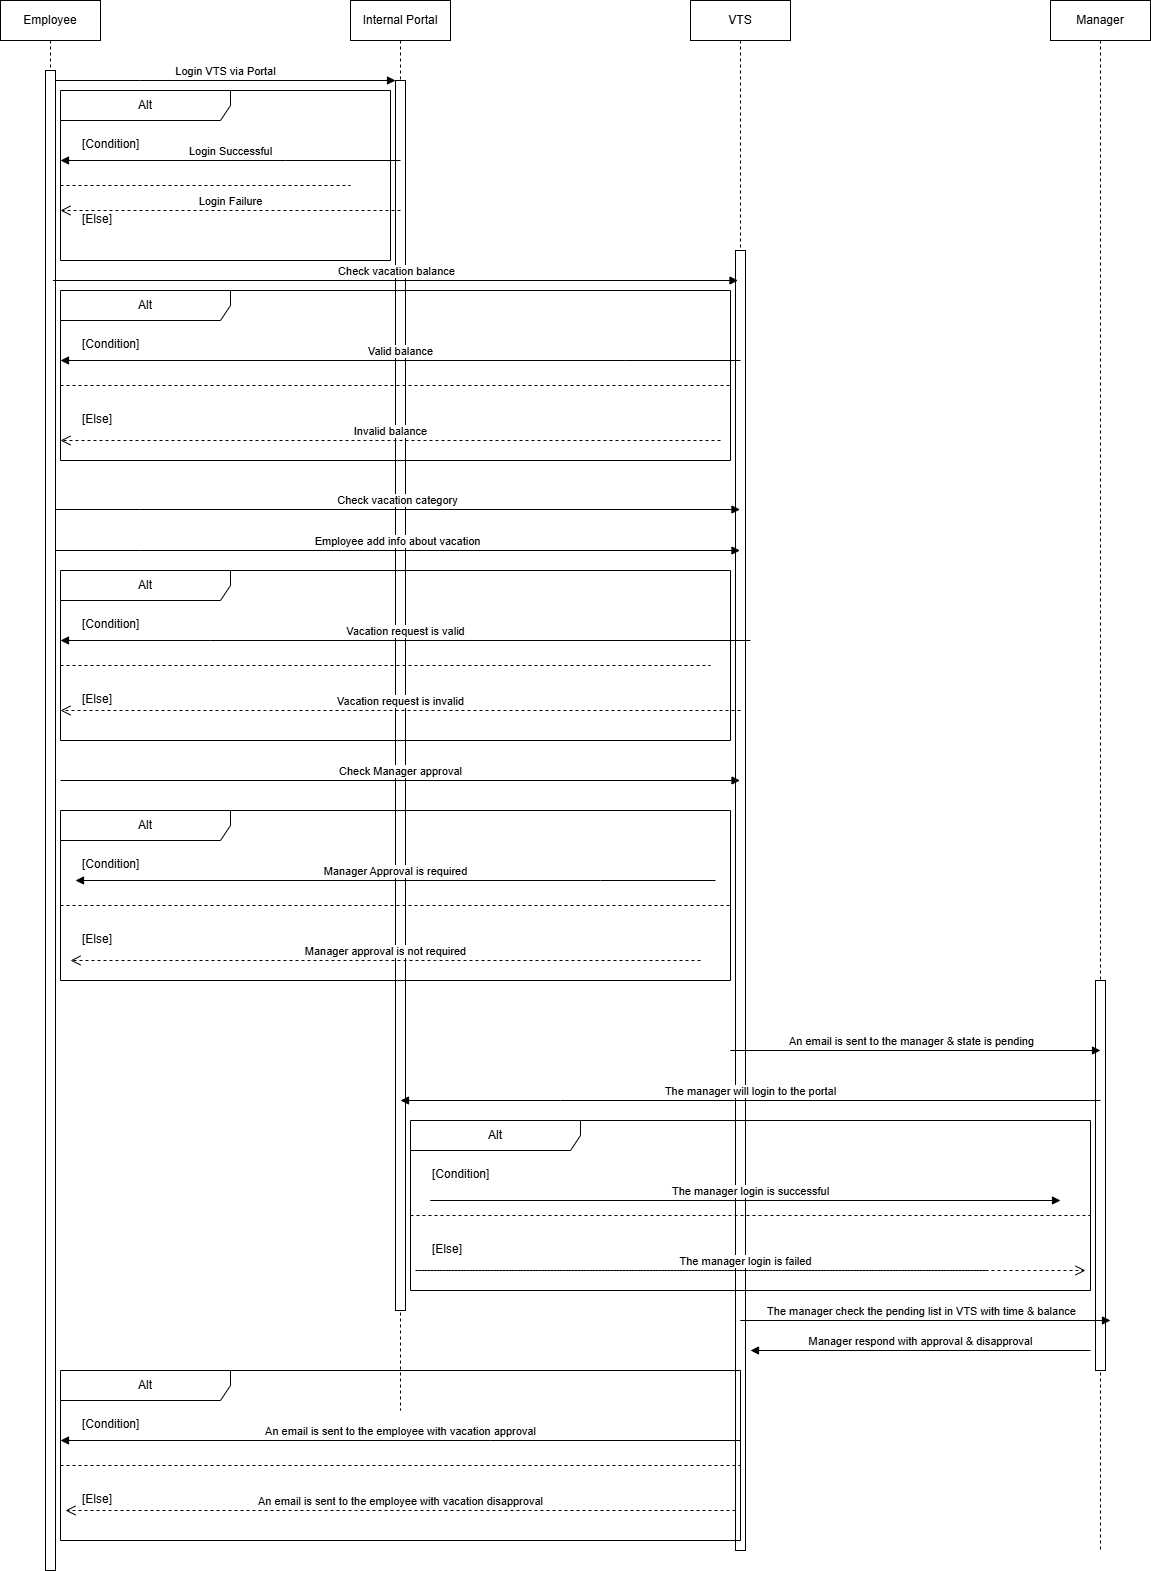

The diagram above was exported from draw.io. Its source (the exported page's mxGraphModel, read from the mxfile embedded in the PNG):
<mxGraphModel dx="1426" dy="743" grid="1" gridSize="10" guides="1" tooltips="1" connect="1" arrows="1" fold="1" page="1" pageScale="1" pageWidth="850" pageHeight="1100" math="0" shadow="0">
  <root>
    <mxCell id="0" />
    <mxCell id="1" parent="0" />
    <mxCell id="aM9ryv3xv72pqoxQDRHE-1" value="Employee" style="shape=umlLifeline;perimeter=lifelinePerimeter;whiteSpace=wrap;html=1;container=0;dropTarget=0;collapsible=0;recursiveResize=0;outlineConnect=0;portConstraint=eastwest;newEdgeStyle={&quot;edgeStyle&quot;:&quot;elbowEdgeStyle&quot;,&quot;elbow&quot;:&quot;vertical&quot;,&quot;curved&quot;:0,&quot;rounded&quot;:0};" parent="1" vertex="1">
      <mxGeometry x="40" y="40" width="100" height="1570" as="geometry" />
    </mxCell>
    <mxCell id="aM9ryv3xv72pqoxQDRHE-2" value="" style="html=1;points=[];perimeter=orthogonalPerimeter;outlineConnect=0;targetShapes=umlLifeline;portConstraint=eastwest;newEdgeStyle={&quot;edgeStyle&quot;:&quot;elbowEdgeStyle&quot;,&quot;elbow&quot;:&quot;vertical&quot;,&quot;curved&quot;:0,&quot;rounded&quot;:0};" parent="aM9ryv3xv72pqoxQDRHE-1" vertex="1">
      <mxGeometry x="45" y="70" width="10" height="1500" as="geometry" />
    </mxCell>
    <mxCell id="aM9ryv3xv72pqoxQDRHE-5" value="Internal Portal" style="shape=umlLifeline;perimeter=lifelinePerimeter;whiteSpace=wrap;html=1;container=0;dropTarget=0;collapsible=0;recursiveResize=0;outlineConnect=0;portConstraint=eastwest;newEdgeStyle={&quot;edgeStyle&quot;:&quot;elbowEdgeStyle&quot;,&quot;elbow&quot;:&quot;vertical&quot;,&quot;curved&quot;:0,&quot;rounded&quot;:0};" parent="1" vertex="1">
      <mxGeometry x="390" y="40" width="100" height="1410" as="geometry" />
    </mxCell>
    <mxCell id="aM9ryv3xv72pqoxQDRHE-6" value="" style="html=1;points=[];perimeter=orthogonalPerimeter;outlineConnect=0;targetShapes=umlLifeline;portConstraint=eastwest;newEdgeStyle={&quot;edgeStyle&quot;:&quot;elbowEdgeStyle&quot;,&quot;elbow&quot;:&quot;vertical&quot;,&quot;curved&quot;:0,&quot;rounded&quot;:0};" parent="aM9ryv3xv72pqoxQDRHE-5" vertex="1">
      <mxGeometry x="45" y="80" width="10" height="1230" as="geometry" />
    </mxCell>
    <mxCell id="aM9ryv3xv72pqoxQDRHE-7" value="Login VTS via Portal" style="html=1;verticalAlign=bottom;endArrow=block;edgeStyle=elbowEdgeStyle;elbow=vertical;curved=0;rounded=0;" parent="1" source="aM9ryv3xv72pqoxQDRHE-2" target="aM9ryv3xv72pqoxQDRHE-6" edge="1">
      <mxGeometry relative="1" as="geometry">
        <mxPoint x="195" y="130" as="sourcePoint" />
        <Array as="points">
          <mxPoint x="180" y="120" />
        </Array>
      </mxGeometry>
    </mxCell>
    <mxCell id="xLihwqLdBE0-L836FROR-1" value="VTS" style="shape=umlLifeline;perimeter=lifelinePerimeter;whiteSpace=wrap;html=1;container=0;dropTarget=0;collapsible=0;recursiveResize=0;outlineConnect=0;portConstraint=eastwest;newEdgeStyle={&quot;edgeStyle&quot;:&quot;elbowEdgeStyle&quot;,&quot;elbow&quot;:&quot;vertical&quot;,&quot;curved&quot;:0,&quot;rounded&quot;:0};" vertex="1" parent="1">
      <mxGeometry x="730" y="40" width="100" height="1550" as="geometry" />
    </mxCell>
    <mxCell id="xLihwqLdBE0-L836FROR-2" value="" style="html=1;points=[];perimeter=orthogonalPerimeter;outlineConnect=0;targetShapes=umlLifeline;portConstraint=eastwest;newEdgeStyle={&quot;edgeStyle&quot;:&quot;elbowEdgeStyle&quot;,&quot;elbow&quot;:&quot;vertical&quot;,&quot;curved&quot;:0,&quot;rounded&quot;:0};" vertex="1" parent="xLihwqLdBE0-L836FROR-1">
      <mxGeometry x="45" y="250" width="10" height="1300" as="geometry" />
    </mxCell>
    <mxCell id="xLihwqLdBE0-L836FROR-28" value="Alt" style="shape=umlFrame;whiteSpace=wrap;html=1;pointerEvents=0;recursiveResize=0;container=1;collapsible=0;width=170;" vertex="1" parent="1">
      <mxGeometry x="100" y="130" width="330" height="170" as="geometry" />
    </mxCell>
    <mxCell id="xLihwqLdBE0-L836FROR-29" value="[Condition]" style="text;html=1;" vertex="1" parent="xLihwqLdBE0-L836FROR-28">
      <mxGeometry width="100" height="20" relative="1" as="geometry">
        <mxPoint x="20" y="40" as="offset" />
      </mxGeometry>
    </mxCell>
    <mxCell id="xLihwqLdBE0-L836FROR-30" value="[Else]" style="line;strokeWidth=1;dashed=1;labelPosition=center;verticalLabelPosition=bottom;align=left;verticalAlign=top;spacingLeft=20;spacingTop=15;html=1;whiteSpace=wrap;" vertex="1" parent="xLihwqLdBE0-L836FROR-28">
      <mxGeometry y="90" width="290" height="10" as="geometry" />
    </mxCell>
    <mxCell id="xLihwqLdBE0-L836FROR-37" value="Login Successful" style="html=1;verticalAlign=bottom;endArrow=block;edgeStyle=elbowEdgeStyle;elbow=vertical;curved=0;rounded=0;" edge="1" parent="xLihwqLdBE0-L836FROR-28">
      <mxGeometry relative="1" as="geometry">
        <mxPoint x="340" y="70" as="sourcePoint" />
        <Array as="points">
          <mxPoint x="225" y="70" />
          <mxPoint x="95" y="40" />
        </Array>
        <mxPoint y="70" as="targetPoint" />
      </mxGeometry>
    </mxCell>
    <mxCell id="xLihwqLdBE0-L836FROR-38" value="Login Failure" style="html=1;verticalAlign=bottom;endArrow=open;dashed=1;endSize=8;edgeStyle=elbowEdgeStyle;elbow=vertical;curved=0;rounded=0;" edge="1" parent="xLihwqLdBE0-L836FROR-28">
      <mxGeometry relative="1" as="geometry">
        <mxPoint y="120" as="targetPoint" />
        <Array as="points">
          <mxPoint x="95" y="120" />
        </Array>
        <mxPoint x="340" y="120" as="sourcePoint" />
      </mxGeometry>
    </mxCell>
    <mxCell id="xLihwqLdBE0-L836FROR-39" value="Manager" style="shape=umlLifeline;perimeter=lifelinePerimeter;whiteSpace=wrap;html=1;container=0;dropTarget=0;collapsible=0;recursiveResize=0;outlineConnect=0;portConstraint=eastwest;newEdgeStyle={&quot;edgeStyle&quot;:&quot;elbowEdgeStyle&quot;,&quot;elbow&quot;:&quot;vertical&quot;,&quot;curved&quot;:0,&quot;rounded&quot;:0};" vertex="1" parent="1">
      <mxGeometry x="1090" y="40" width="100" height="1550" as="geometry" />
    </mxCell>
    <mxCell id="xLihwqLdBE0-L836FROR-40" value="" style="html=1;points=[];perimeter=orthogonalPerimeter;outlineConnect=0;targetShapes=umlLifeline;portConstraint=eastwest;newEdgeStyle={&quot;edgeStyle&quot;:&quot;elbowEdgeStyle&quot;,&quot;elbow&quot;:&quot;vertical&quot;,&quot;curved&quot;:0,&quot;rounded&quot;:0};" vertex="1" parent="xLihwqLdBE0-L836FROR-39">
      <mxGeometry x="45" y="980" width="10" height="390" as="geometry" />
    </mxCell>
    <mxCell id="xLihwqLdBE0-L836FROR-47" value="Alt" style="shape=umlFrame;whiteSpace=wrap;html=1;pointerEvents=0;recursiveResize=0;container=1;collapsible=0;width=170;" vertex="1" parent="1">
      <mxGeometry x="100" y="330" width="670" height="170" as="geometry" />
    </mxCell>
    <mxCell id="xLihwqLdBE0-L836FROR-48" value="[Condition]" style="text;html=1;" vertex="1" parent="xLihwqLdBE0-L836FROR-47">
      <mxGeometry width="100" height="20" relative="1" as="geometry">
        <mxPoint x="20" y="40" as="offset" />
      </mxGeometry>
    </mxCell>
    <mxCell id="xLihwqLdBE0-L836FROR-49" value="[Else]" style="line;strokeWidth=1;dashed=1;labelPosition=center;verticalLabelPosition=bottom;align=left;verticalAlign=top;spacingLeft=20;spacingTop=15;html=1;whiteSpace=wrap;" vertex="1" parent="xLihwqLdBE0-L836FROR-47">
      <mxGeometry y="90" width="670" height="10" as="geometry" />
    </mxCell>
    <mxCell id="xLihwqLdBE0-L836FROR-87" value="Invalid balance" style="html=1;verticalAlign=bottom;endArrow=open;dashed=1;endSize=8;edgeStyle=elbowEdgeStyle;elbow=vertical;curved=0;rounded=0;" edge="1" parent="xLihwqLdBE0-L836FROR-47">
      <mxGeometry relative="1" as="geometry">
        <mxPoint y="150" as="targetPoint" />
        <Array as="points">
          <mxPoint x="415" y="150" />
        </Array>
        <mxPoint x="660" y="150" as="sourcePoint" />
        <mxPoint as="offset" />
      </mxGeometry>
    </mxCell>
    <mxCell id="xLihwqLdBE0-L836FROR-91" value="Valid balance" style="html=1;verticalAlign=bottom;endArrow=block;edgeStyle=elbowEdgeStyle;elbow=vertical;curved=0;rounded=0;" edge="1" parent="xLihwqLdBE0-L836FROR-47">
      <mxGeometry relative="1" as="geometry">
        <mxPoint x="680" y="70" as="sourcePoint" />
        <Array as="points">
          <mxPoint x="565" y="70" />
          <mxPoint x="435" y="40" />
        </Array>
        <mxPoint y="70" as="targetPoint" />
      </mxGeometry>
    </mxCell>
    <mxCell id="xLihwqLdBE0-L836FROR-52" value="Check vacation category" style="html=1;verticalAlign=bottom;endArrow=block;edgeStyle=elbowEdgeStyle;elbow=vertical;curved=0;rounded=0;" edge="1" parent="1" target="xLihwqLdBE0-L836FROR-1">
      <mxGeometry relative="1" as="geometry">
        <mxPoint x="95" y="549" as="sourcePoint" />
        <Array as="points">
          <mxPoint x="180" y="549" />
        </Array>
        <mxPoint x="435" y="549" as="targetPoint" />
      </mxGeometry>
    </mxCell>
    <mxCell id="xLihwqLdBE0-L836FROR-53" value="Employee add info about vacation" style="html=1;verticalAlign=bottom;endArrow=block;edgeStyle=elbowEdgeStyle;elbow=vertical;curved=0;rounded=0;" edge="1" parent="1" target="xLihwqLdBE0-L836FROR-1">
      <mxGeometry relative="1" as="geometry">
        <mxPoint x="95" y="590" as="sourcePoint" />
        <Array as="points">
          <mxPoint x="180" y="590" />
        </Array>
        <mxPoint x="754.5" y="590" as="targetPoint" />
      </mxGeometry>
    </mxCell>
    <mxCell id="xLihwqLdBE0-L836FROR-54" value="Alt" style="shape=umlFrame;whiteSpace=wrap;html=1;pointerEvents=0;recursiveResize=0;container=1;collapsible=0;width=170;" vertex="1" parent="1">
      <mxGeometry x="100" y="610" width="670" height="170" as="geometry" />
    </mxCell>
    <mxCell id="xLihwqLdBE0-L836FROR-55" value="[Condition]" style="text;html=1;" vertex="1" parent="xLihwqLdBE0-L836FROR-54">
      <mxGeometry width="100" height="20" relative="1" as="geometry">
        <mxPoint x="20" y="40" as="offset" />
      </mxGeometry>
    </mxCell>
    <mxCell id="xLihwqLdBE0-L836FROR-56" value="[Else]" style="line;strokeWidth=1;dashed=1;labelPosition=center;verticalLabelPosition=bottom;align=left;verticalAlign=top;spacingLeft=20;spacingTop=15;html=1;whiteSpace=wrap;" vertex="1" parent="xLihwqLdBE0-L836FROR-54">
      <mxGeometry y="90" width="650" height="10" as="geometry" />
    </mxCell>
    <mxCell id="xLihwqLdBE0-L836FROR-81" value="Vacation request is invalid" style="html=1;verticalAlign=bottom;endArrow=open;dashed=1;endSize=8;edgeStyle=elbowEdgeStyle;elbow=vertical;curved=0;rounded=0;" edge="1" parent="xLihwqLdBE0-L836FROR-54">
      <mxGeometry relative="1" as="geometry">
        <mxPoint y="140" as="targetPoint" />
        <Array as="points">
          <mxPoint x="205" y="140" />
        </Array>
        <mxPoint x="680" y="140" as="sourcePoint" />
      </mxGeometry>
    </mxCell>
    <mxCell id="xLihwqLdBE0-L836FROR-83" value="Vacation request is valid" style="html=1;verticalAlign=bottom;endArrow=block;edgeStyle=elbowEdgeStyle;elbow=vertical;curved=0;rounded=0;" edge="1" parent="xLihwqLdBE0-L836FROR-54">
      <mxGeometry relative="1" as="geometry">
        <mxPoint x="690" y="70" as="sourcePoint" />
        <Array as="points">
          <mxPoint x="150" y="70" />
        </Array>
        <mxPoint y="70" as="targetPoint" />
      </mxGeometry>
    </mxCell>
    <mxCell id="xLihwqLdBE0-L836FROR-59" value="Check Manager approval" style="html=1;verticalAlign=bottom;endArrow=block;edgeStyle=elbowEdgeStyle;elbow=vertical;curved=0;rounded=0;" edge="1" parent="1" target="xLihwqLdBE0-L836FROR-1">
      <mxGeometry relative="1" as="geometry">
        <mxPoint x="100" y="820" as="sourcePoint" />
        <Array as="points">
          <mxPoint x="165.5" y="820" />
        </Array>
        <mxPoint x="420.5" y="820" as="targetPoint" />
      </mxGeometry>
    </mxCell>
    <mxCell id="xLihwqLdBE0-L836FROR-60" value="Alt" style="shape=umlFrame;whiteSpace=wrap;html=1;pointerEvents=0;recursiveResize=0;container=1;collapsible=0;width=170;" vertex="1" parent="1">
      <mxGeometry x="100" y="850" width="670" height="170" as="geometry" />
    </mxCell>
    <mxCell id="xLihwqLdBE0-L836FROR-61" value="[Condition]" style="text;html=1;" vertex="1" parent="xLihwqLdBE0-L836FROR-60">
      <mxGeometry width="100" height="20" relative="1" as="geometry">
        <mxPoint x="20" y="40" as="offset" />
      </mxGeometry>
    </mxCell>
    <mxCell id="xLihwqLdBE0-L836FROR-62" value="[Else]" style="line;strokeWidth=1;dashed=1;labelPosition=center;verticalLabelPosition=bottom;align=left;verticalAlign=top;spacingLeft=20;spacingTop=15;html=1;whiteSpace=wrap;" vertex="1" parent="xLihwqLdBE0-L836FROR-60">
      <mxGeometry y="90" width="670" height="10" as="geometry" />
    </mxCell>
    <mxCell id="xLihwqLdBE0-L836FROR-93" value="Manager Approval is required" style="html=1;verticalAlign=bottom;endArrow=block;edgeStyle=elbowEdgeStyle;elbow=vertical;curved=0;rounded=0;" edge="1" parent="xLihwqLdBE0-L836FROR-60">
      <mxGeometry relative="1" as="geometry">
        <mxPoint x="655" y="70" as="sourcePoint" />
        <Array as="points">
          <mxPoint x="540" y="70" />
          <mxPoint x="410" y="40" />
        </Array>
        <mxPoint x="15" y="70" as="targetPoint" />
      </mxGeometry>
    </mxCell>
    <mxCell id="xLihwqLdBE0-L836FROR-64" value="Manager approval is not required" style="html=1;verticalAlign=bottom;endArrow=open;dashed=1;endSize=8;edgeStyle=elbowEdgeStyle;elbow=vertical;curved=0;rounded=0;" edge="1" parent="xLihwqLdBE0-L836FROR-60">
      <mxGeometry relative="1" as="geometry">
        <mxPoint x="10" y="150" as="targetPoint" />
        <Array as="points">
          <mxPoint x="375" y="150" />
        </Array>
        <mxPoint x="640" y="150" as="sourcePoint" />
      </mxGeometry>
    </mxCell>
    <mxCell id="xLihwqLdBE0-L836FROR-84" value="Check vacation balance" style="html=1;verticalAlign=bottom;endArrow=block;edgeStyle=elbowEdgeStyle;elbow=vertical;curved=0;rounded=0;" edge="1" parent="1">
      <mxGeometry relative="1" as="geometry">
        <mxPoint x="92.5" y="320" as="sourcePoint" />
        <Array as="points">
          <mxPoint x="177.5" y="320" />
        </Array>
        <mxPoint x="777.5" y="320" as="targetPoint" />
      </mxGeometry>
    </mxCell>
    <mxCell id="xLihwqLdBE0-L836FROR-94" value="Manager respond with approval &amp;amp; disapproval" style="html=1;verticalAlign=bottom;endArrow=block;edgeStyle=elbowEdgeStyle;elbow=vertical;curved=0;rounded=0;" edge="1" parent="1">
      <mxGeometry relative="1" as="geometry">
        <mxPoint x="1130" y="1390" as="sourcePoint" />
        <Array as="points">
          <mxPoint x="1015" y="1390" />
          <mxPoint x="885" y="1360" />
        </Array>
        <mxPoint x="790" y="1390" as="targetPoint" />
      </mxGeometry>
    </mxCell>
    <mxCell id="xLihwqLdBE0-L836FROR-95" value="The manager will login to the portal" style="html=1;verticalAlign=bottom;endArrow=block;edgeStyle=elbowEdgeStyle;elbow=vertical;curved=0;rounded=0;" edge="1" parent="1">
      <mxGeometry relative="1" as="geometry">
        <mxPoint x="1140" y="1140" as="sourcePoint" />
        <Array as="points">
          <mxPoint x="600" y="1140" />
        </Array>
        <mxPoint x="440" y="1140" as="targetPoint" />
      </mxGeometry>
    </mxCell>
    <mxCell id="xLihwqLdBE0-L836FROR-102" value="An email is sent to the manager &amp;amp; state is pending" style="html=1;verticalAlign=bottom;endArrow=block;edgeStyle=elbowEdgeStyle;elbow=vertical;curved=0;rounded=0;" edge="1" parent="1">
      <mxGeometry x="0.3386" relative="1" as="geometry">
        <mxPoint x="974.5" y="1090" as="sourcePoint" />
        <Array as="points">
          <mxPoint x="770" y="1090" />
        </Array>
        <mxPoint x="1140" y="1090" as="targetPoint" />
        <mxPoint as="offset" />
      </mxGeometry>
    </mxCell>
    <mxCell id="xLihwqLdBE0-L836FROR-103" value="Alt" style="shape=umlFrame;whiteSpace=wrap;html=1;pointerEvents=0;recursiveResize=0;container=1;collapsible=0;width=170;" vertex="1" parent="1">
      <mxGeometry x="100" y="1410" width="680" height="170" as="geometry" />
    </mxCell>
    <mxCell id="xLihwqLdBE0-L836FROR-104" value="[Condition]" style="text;html=1;" vertex="1" parent="xLihwqLdBE0-L836FROR-103">
      <mxGeometry width="100" height="20" relative="1" as="geometry">
        <mxPoint x="20" y="40" as="offset" />
      </mxGeometry>
    </mxCell>
    <mxCell id="xLihwqLdBE0-L836FROR-105" value="[Else]" style="line;strokeWidth=1;dashed=1;labelPosition=center;verticalLabelPosition=bottom;align=left;verticalAlign=top;spacingLeft=20;spacingTop=15;html=1;whiteSpace=wrap;" vertex="1" parent="xLihwqLdBE0-L836FROR-103">
      <mxGeometry y="90" width="680" height="10" as="geometry" />
    </mxCell>
    <mxCell id="xLihwqLdBE0-L836FROR-115" value="An email is sent to the employee with vacation approval" style="html=1;verticalAlign=bottom;endArrow=block;edgeStyle=elbowEdgeStyle;elbow=vertical;curved=0;rounded=0;" edge="1" parent="xLihwqLdBE0-L836FROR-103">
      <mxGeometry relative="1" as="geometry">
        <mxPoint x="680" y="70" as="sourcePoint" />
        <Array as="points">
          <mxPoint x="430" y="70" />
          <mxPoint x="300" y="40" />
        </Array>
        <mxPoint y="70" as="targetPoint" />
      </mxGeometry>
    </mxCell>
    <mxCell id="xLihwqLdBE0-L836FROR-116" value="An email is sent to the employee with vacation disapproval" style="html=1;verticalAlign=bottom;endArrow=open;dashed=1;endSize=8;edgeStyle=elbowEdgeStyle;elbow=vertical;curved=0;rounded=0;" edge="1" parent="xLihwqLdBE0-L836FROR-103">
      <mxGeometry relative="1" as="geometry">
        <mxPoint x="5" y="140" as="targetPoint" />
        <Array as="points">
          <mxPoint x="295" y="140" />
        </Array>
        <mxPoint x="675" y="140" as="sourcePoint" />
      </mxGeometry>
    </mxCell>
    <mxCell id="xLihwqLdBE0-L836FROR-112" value="The manager check the pending list in VTS with time &amp;amp; balance" style="html=1;verticalAlign=bottom;endArrow=block;edgeStyle=elbowEdgeStyle;elbow=vertical;curved=0;rounded=0;" edge="1" parent="1">
      <mxGeometry x="0.3386" relative="1" as="geometry">
        <mxPoint x="984.5" y="1360" as="sourcePoint" />
        <Array as="points">
          <mxPoint x="780" y="1360" />
        </Array>
        <mxPoint x="1150" y="1360" as="targetPoint" />
        <mxPoint as="offset" />
      </mxGeometry>
    </mxCell>
    <mxCell id="xLihwqLdBE0-L836FROR-117" value="Alt" style="shape=umlFrame;whiteSpace=wrap;html=1;pointerEvents=0;recursiveResize=0;container=1;collapsible=0;width=170;" vertex="1" parent="1">
      <mxGeometry x="450" y="1160" width="680" height="170" as="geometry" />
    </mxCell>
    <mxCell id="xLihwqLdBE0-L836FROR-118" value="[Condition]" style="text;html=1;" vertex="1" parent="xLihwqLdBE0-L836FROR-117">
      <mxGeometry width="100" height="20" relative="1" as="geometry">
        <mxPoint x="20" y="40" as="offset" />
      </mxGeometry>
    </mxCell>
    <mxCell id="xLihwqLdBE0-L836FROR-119" value="[Else]" style="line;strokeWidth=1;dashed=1;labelPosition=center;verticalLabelPosition=bottom;align=left;verticalAlign=top;spacingLeft=20;spacingTop=15;html=1;whiteSpace=wrap;" vertex="1" parent="xLihwqLdBE0-L836FROR-117">
      <mxGeometry y="90" width="680" height="10" as="geometry" />
    </mxCell>
    <mxCell id="xLihwqLdBE0-L836FROR-123" value="The manager login is successful" style="html=1;verticalAlign=bottom;endArrow=block;edgeStyle=elbowEdgeStyle;elbow=vertical;curved=0;rounded=0;" edge="1" parent="xLihwqLdBE0-L836FROR-117">
      <mxGeometry x="0.5046" relative="1" as="geometry">
        <mxPoint x="640" y="80" as="sourcePoint" />
        <Array as="points">
          <mxPoint x="20" y="80" />
          <mxPoint x="260" y="50" />
        </Array>
        <mxPoint x="650" y="80" as="targetPoint" />
        <mxPoint as="offset" />
      </mxGeometry>
    </mxCell>
    <mxCell id="xLihwqLdBE0-L836FROR-124" value="The manager login is failed" style="html=1;verticalAlign=bottom;endArrow=open;dashed=1;endSize=8;edgeStyle=elbowEdgeStyle;elbow=vertical;curved=0;rounded=0;" edge="1" parent="xLihwqLdBE0-L836FROR-117">
      <mxGeometry x="0.4516" relative="1" as="geometry">
        <mxPoint x="675" y="150" as="targetPoint" />
        <Array as="points">
          <mxPoint x="5" y="150" />
        </Array>
        <mxPoint x="575" y="150" as="sourcePoint" />
        <mxPoint as="offset" />
      </mxGeometry>
    </mxCell>
  </root>
</mxGraphModel>